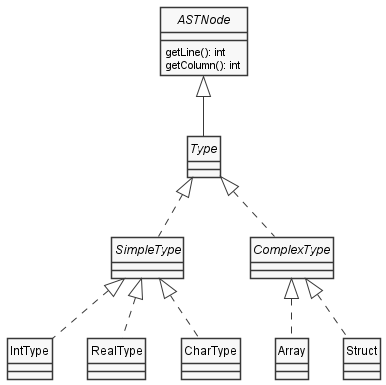

The diagram above was rendered by PlantUML. Its source (embedded in the PNG):
@startuml Types
skinparam style strictuml
skinparam monochrome true

interface ASTNode {
    getLine(): int
    getColumn(): int
}

interface Type

ASTNode <|-- Type

interface SimpleType
interface ComplexType

class Array
class Struct

class IntType
class RealType
class CharType

Type <|.. SimpleType
Type <|.. ComplexType

ComplexType <|.. Array
ComplexType <|.. Struct

SimpleType <|.. IntType
SimpleType <|.. RealType
SimpleType <|.. CharType


@enduml